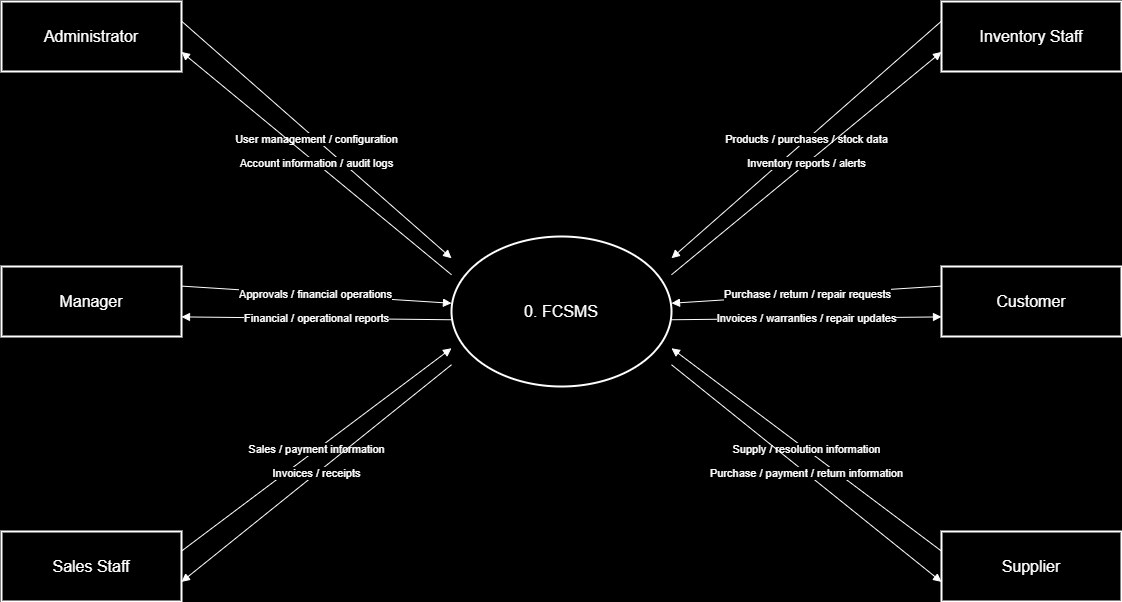

The diagram above was exported from draw.io. Its source (the exported page's mxGraphModel, read from the mxfile embedded in the PNG):
<mxGraphModel dx="1720" dy="828" grid="1" gridSize="10" guides="1" tooltips="1" connect="1" arrows="1" fold="1" page="1" pageScale="1" pageWidth="1200" pageHeight="850" background="#000000" math="0" shadow="0">
  <root>
    <mxCell id="0" />
    <mxCell id="1" parent="0" />
    <mxCell id="f" value="0. FCSMS" style="shape=ellipse;whiteSpace=wrap;html=1;fillColor=none;strokeColor=#FFFFFF;fontColor=#FFFFFF;fontSize=16;strokeWidth=2;align=center;verticalAlign=middle;" parent="1" vertex="1">
      <mxGeometry x="490" y="335" width="220" height="150" as="geometry" />
    </mxCell>
    <mxCell id="a" value="Administrator" style="shape=rectangle;whiteSpace=wrap;html=1;fillColor=none;strokeColor=#FFFFFF;fontColor=#FFFFFF;fontSize=16;strokeWidth=2;align=center;verticalAlign=middle;" parent="1" vertex="1">
      <mxGeometry x="40" y="100" width="180" height="70" as="geometry" />
    </mxCell>
    <mxCell id="a0" value="User management / configuration" style="edgeStyle=none;rounded=0;html=1;strokeColor=#FFFFFF;fontColor=#FFFFFF;fontSize=11;labelBackgroundColor=#000000;endArrow=block;endFill=1;exitX=1;exitY=0.28;entryX=0;entryY=0.14500000000000002;" parent="1" source="a" target="f" edge="1">
      <mxGeometry relative="1" as="geometry" />
    </mxCell>
    <mxCell id="a1" value="Account information / audit logs" style="edgeStyle=none;rounded=0;html=1;strokeColor=#FFFFFF;fontColor=#FFFFFF;fontSize=11;labelBackgroundColor=#000000;endArrow=block;endFill=1;exitX=0;exitY=0.255;entryX=1;entryY=0.72;" parent="1" source="f" target="a" edge="1">
      <mxGeometry relative="1" as="geometry" />
    </mxCell>
    <mxCell id="m" value="Manager" style="shape=rectangle;whiteSpace=wrap;html=1;fillColor=none;strokeColor=#FFFFFF;fontColor=#FFFFFF;fontSize=16;strokeWidth=2;align=center;verticalAlign=middle;" parent="1" vertex="1">
      <mxGeometry x="40" y="365" width="180" height="70" as="geometry" />
    </mxCell>
    <mxCell id="m0" value="Approvals / financial operations" style="edgeStyle=none;rounded=0;html=1;strokeColor=#FFFFFF;fontColor=#FFFFFF;fontSize=11;labelBackgroundColor=#000000;endArrow=block;endFill=1;exitX=1;exitY=0.28;entryX=0;entryY=0.445;" parent="1" source="m" target="f" edge="1">
      <mxGeometry relative="1" as="geometry" />
    </mxCell>
    <mxCell id="m1" value="Financial / operational reports" style="edgeStyle=none;rounded=0;html=1;strokeColor=#FFFFFF;fontColor=#FFFFFF;fontSize=11;labelBackgroundColor=#000000;endArrow=block;endFill=1;exitX=0;exitY=0.555;entryX=1;entryY=0.72;" parent="1" source="f" target="m" edge="1">
      <mxGeometry relative="1" as="geometry" />
    </mxCell>
    <mxCell id="s" value="Sales Staff" style="shape=rectangle;whiteSpace=wrap;html=1;fillColor=none;strokeColor=#FFFFFF;fontColor=#FFFFFF;fontSize=16;strokeWidth=2;align=center;verticalAlign=middle;" parent="1" vertex="1">
      <mxGeometry x="40" y="630" width="180" height="70" as="geometry" />
    </mxCell>
    <mxCell id="s0" value="Sales / payment information" style="edgeStyle=none;rounded=0;html=1;strokeColor=#FFFFFF;fontColor=#FFFFFF;fontSize=11;labelBackgroundColor=#000000;endArrow=block;endFill=1;exitX=1;exitY=0.28;entryX=0;entryY=0.745;" parent="1" source="s" target="f" edge="1">
      <mxGeometry relative="1" as="geometry" />
    </mxCell>
    <mxCell id="s1" value="Invoices / receipts" style="edgeStyle=none;rounded=0;html=1;strokeColor=#FFFFFF;fontColor=#FFFFFF;fontSize=11;labelBackgroundColor=#000000;endArrow=block;endFill=1;exitX=0;exitY=0.8550000000000001;entryX=1;entryY=0.72;" parent="1" source="f" target="s" edge="1">
      <mxGeometry relative="1" as="geometry" />
    </mxCell>
    <mxCell id="i" value="Inventory Staff" style="shape=rectangle;whiteSpace=wrap;html=1;fillColor=none;strokeColor=#FFFFFF;fontColor=#FFFFFF;fontSize=16;strokeWidth=2;align=center;verticalAlign=middle;" parent="1" vertex="1">
      <mxGeometry x="980" y="100" width="180" height="70" as="geometry" />
    </mxCell>
    <mxCell id="i0" value="Products / purchases / stock data" style="edgeStyle=none;rounded=0;html=1;strokeColor=#FFFFFF;fontColor=#FFFFFF;fontSize=11;labelBackgroundColor=#000000;endArrow=block;endFill=1;exitX=0;exitY=0.28;entryX=1;entryY=0.14500000000000002;" parent="1" source="i" target="f" edge="1">
      <mxGeometry relative="1" as="geometry" />
    </mxCell>
    <mxCell id="i1" value="Inventory reports / alerts" style="edgeStyle=none;rounded=0;html=1;strokeColor=#FFFFFF;fontColor=#FFFFFF;fontSize=11;labelBackgroundColor=#000000;endArrow=block;endFill=1;exitX=1;exitY=0.255;entryX=0;entryY=0.72;" parent="1" source="f" target="i" edge="1">
      <mxGeometry relative="1" as="geometry" />
    </mxCell>
    <mxCell id="c" value="Customer" style="shape=rectangle;whiteSpace=wrap;html=1;fillColor=none;strokeColor=#FFFFFF;fontColor=#FFFFFF;fontSize=16;strokeWidth=2;align=center;verticalAlign=middle;" parent="1" vertex="1">
      <mxGeometry x="980" y="365" width="180" height="70" as="geometry" />
    </mxCell>
    <mxCell id="c0" value="Purchase / return / repair requests" style="edgeStyle=none;rounded=0;html=1;strokeColor=#FFFFFF;fontColor=#FFFFFF;fontSize=11;labelBackgroundColor=#000000;endArrow=block;endFill=1;exitX=0;exitY=0.28;entryX=1;entryY=0.445;" parent="1" source="c" target="f" edge="1">
      <mxGeometry relative="1" as="geometry" />
    </mxCell>
    <mxCell id="c1" value="Invoices / warranties / repair updates" style="edgeStyle=none;rounded=0;html=1;strokeColor=#FFFFFF;fontColor=#FFFFFF;fontSize=11;labelBackgroundColor=#000000;endArrow=block;endFill=1;exitX=1;exitY=0.555;entryX=0;entryY=0.72;" parent="1" source="f" target="c" edge="1">
      <mxGeometry relative="1" as="geometry" />
    </mxCell>
    <mxCell id="p" value="Supplier" style="shape=rectangle;whiteSpace=wrap;html=1;fillColor=none;strokeColor=#FFFFFF;fontColor=#FFFFFF;fontSize=16;strokeWidth=2;align=center;verticalAlign=middle;" parent="1" vertex="1">
      <mxGeometry x="980" y="630" width="180" height="70" as="geometry" />
    </mxCell>
    <mxCell id="p0" value="Supply / resolution information" style="edgeStyle=none;rounded=0;html=1;strokeColor=#FFFFFF;fontColor=#FFFFFF;fontSize=11;labelBackgroundColor=#000000;endArrow=block;endFill=1;exitX=0;exitY=0.28;entryX=1;entryY=0.745;" parent="1" source="p" target="f" edge="1">
      <mxGeometry relative="1" as="geometry" />
    </mxCell>
    <mxCell id="p1" value="Purchase / payment / return information" style="edgeStyle=none;rounded=0;html=1;strokeColor=#FFFFFF;fontColor=#FFFFFF;fontSize=11;labelBackgroundColor=#000000;endArrow=block;endFill=1;exitX=1;exitY=0.8550000000000001;entryX=0;entryY=0.72;" parent="1" source="f" target="p" edge="1">
      <mxGeometry relative="1" as="geometry" />
    </mxCell>
  </root>
</mxGraphModel>